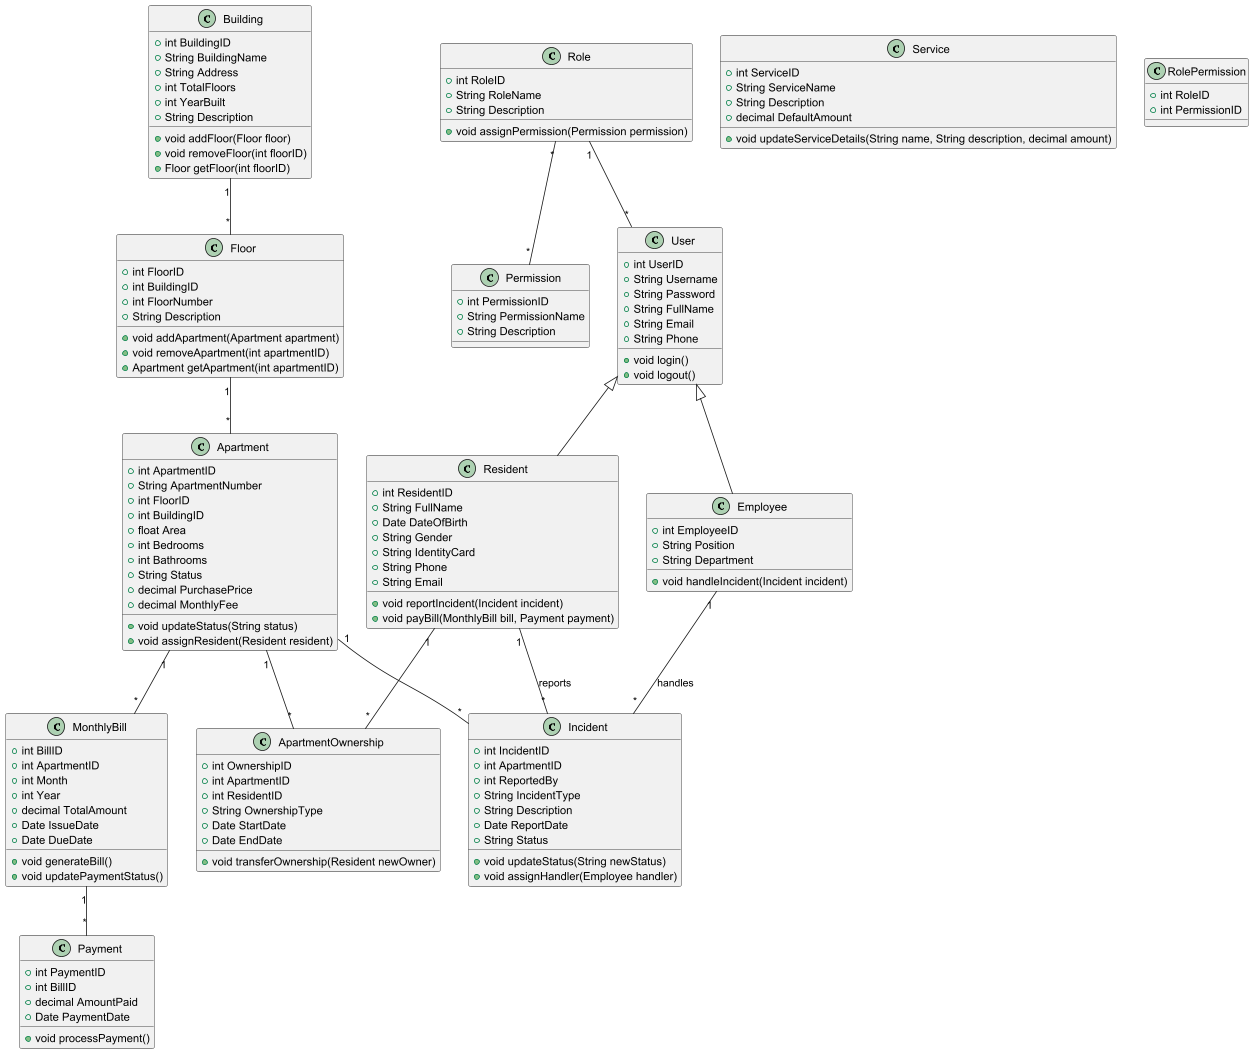

The diagram above was rendered by PlantUML. Its source (embedded in the PNG):
@startuml

class Building {
    +int BuildingID
    +String BuildingName
    +String Address
    +int TotalFloors
    +int YearBuilt
    +String Description
    +void addFloor(Floor floor)
    +void removeFloor(int floorID)
    +Floor getFloor(int floorID)
}

class Floor {
    +int FloorID
    +int BuildingID
    +int FloorNumber
    +String Description
    +void addApartment(Apartment apartment)
    +void removeApartment(int apartmentID)
    +Apartment getApartment(int apartmentID)
}

class Apartment {
    +int ApartmentID
    +String ApartmentNumber
    +int FloorID
    +int BuildingID
    +float Area
    +int Bedrooms
    +int Bathrooms
    +String Status
    +decimal PurchasePrice
    +decimal MonthlyFee
    +void updateStatus(String status)
    +void assignResident(Resident resident)
}

class Resident {
    +int ResidentID
    +String FullName
    +Date DateOfBirth
    +String Gender
    +String IdentityCard
    +String Phone
    +String Email
    +void reportIncident(Incident incident)
    +void payBill(MonthlyBill bill, Payment payment)
}

class ApartmentOwnership {
    +int OwnershipID
    +int ApartmentID
    +int ResidentID
    +String OwnershipType
    +Date StartDate
    +Date EndDate
    +void transferOwnership(Resident newOwner)
}

class Service {
    +int ServiceID
    +String ServiceName
    +String Description
    +decimal DefaultAmount
    +void updateServiceDetails(String name, String description, decimal amount)
}

class MonthlyBill {
    +int BillID
    +int ApartmentID
    +int Month
    +int Year
    +decimal TotalAmount
    +Date IssueDate
    +Date DueDate
    +void generateBill()
    +void updatePaymentStatus()
}

class Payment {
    +int PaymentID
    +int BillID
    +decimal AmountPaid
    +Date PaymentDate
    +void processPayment()
}

class Incident {
    +int IncidentID
    +int ApartmentID
    +int ReportedBy
    +String IncidentType
    +String Description
    +Date ReportDate
    +String Status
    +void updateStatus(String newStatus)
    +void assignHandler(Employee handler)
}

class User {
    +int UserID
    +String Username
    +String Password
    +String FullName
    +String Email
    +String Phone
    +void login()
    +void logout()
}

class Employee {
    +int EmployeeID
    +String Position
    +String Department
    +void handleIncident(Incident incident)
}

class Role {
    +int RoleID
    +String RoleName
    +String Description
    +void assignPermission(Permission permission)
}

class Permission {
    +int PermissionID
    +String PermissionName
    +String Description
}

class RolePermission {
    +int RoleID
    +int PermissionID
}

User <|-- Resident
User <|-- Employee
Building "1" -- "*" Floor
Floor "1" -- "*" Apartment
Apartment "1" -- "*" ApartmentOwnership
Resident "1" -- "*" ApartmentOwnership
Apartment "1" -- "*" MonthlyBill
MonthlyBill "1" -- "*" Payment
Apartment "1" -- "*" Incident
Resident "1" -- "*" Incident : reports
Employee "1" -- "*" Incident : handles
Role "1" -- "*" User
Role "*" -- "*" Permission

@enduml